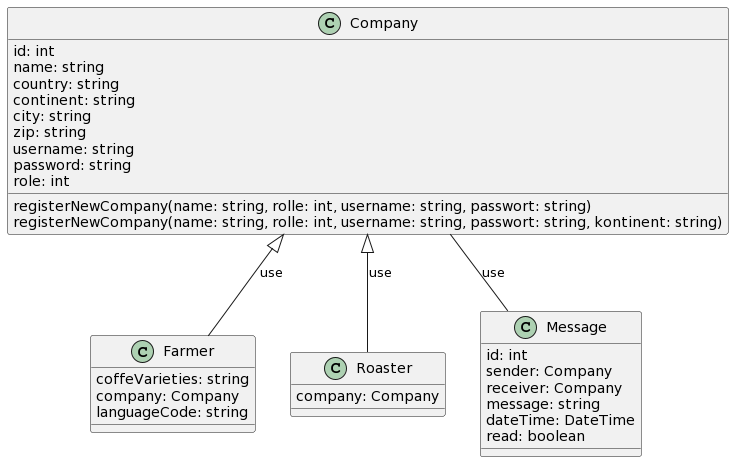

The diagram above was rendered by PlantUML. Its source (embedded in the PNG):
@startuml
class "Company" as class1 
{
id: int
name: string
country: string
continent: string
city: string
zip: string
username: string
password: string
role: int
registerNewCompany(name: string, rolle: int, username: string, passwort: string)
registerNewCompany(name: string, rolle: int, username: string, passwort: string, kontinent: string)
}
class "Farmer" as class2
{
coffeVarieties: string
company: Company
languageCode: string
}
class "Roaster" as class3
{
company: Company
}
class "Message" as class4
{
id: int
sender: Company
receiver: Company
message: string
dateTime: DateTime
read: boolean
}


class1 <|-- class2 : use
class1 <|-- class3 : use
class1 -- class4 : use
@enduml